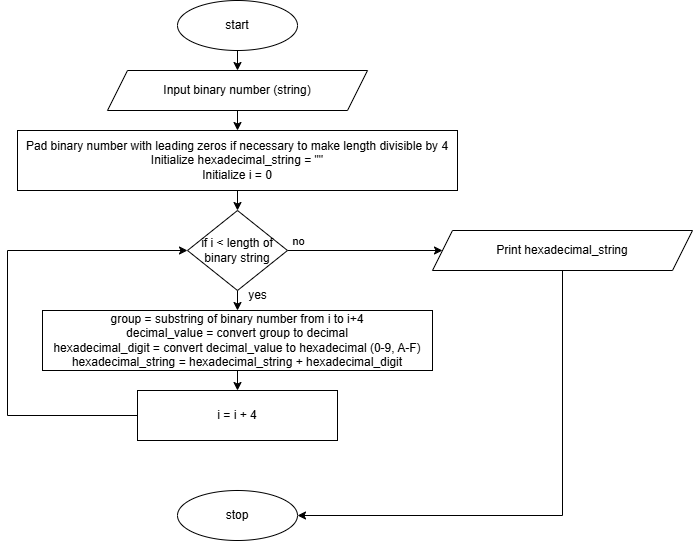

The diagram above was exported from draw.io. Its source (the exported page's mxGraphModel, read from the mxfile embedded in the PNG):
<mxGraphModel dx="954" dy="652" grid="1" gridSize="10" guides="1" tooltips="1" connect="1" arrows="1" fold="1" page="1" pageScale="1" pageWidth="827" pageHeight="1169" math="0" shadow="0">
  <root>
    <mxCell id="WIyWlLk6GJQsqaUBKTNV-0" />
    <mxCell id="WIyWlLk6GJQsqaUBKTNV-1" parent="WIyWlLk6GJQsqaUBKTNV-0" />
    <mxCell id="WuMwBpCh68BVUv0kICOM-0" style="edgeStyle=orthogonalEdgeStyle;rounded=0;orthogonalLoop=1;jettySize=auto;html=1;exitX=0.5;exitY=1;exitDx=0;exitDy=0;entryX=0.5;entryY=0;entryDx=0;entryDy=0;" edge="1" parent="WIyWlLk6GJQsqaUBKTNV-1" source="WuMwBpCh68BVUv0kICOM-1" target="WuMwBpCh68BVUv0kICOM-3">
      <mxGeometry relative="1" as="geometry" />
    </mxCell>
    <mxCell id="WuMwBpCh68BVUv0kICOM-1" value="start" style="ellipse;whiteSpace=wrap;html=1;" vertex="1" parent="WIyWlLk6GJQsqaUBKTNV-1">
      <mxGeometry x="280" y="30" width="120" height="50" as="geometry" />
    </mxCell>
    <mxCell id="WuMwBpCh68BVUv0kICOM-2" style="edgeStyle=orthogonalEdgeStyle;rounded=0;orthogonalLoop=1;jettySize=auto;html=1;exitX=0.5;exitY=1;exitDx=0;exitDy=0;entryX=0.5;entryY=0;entryDx=0;entryDy=0;" edge="1" parent="WIyWlLk6GJQsqaUBKTNV-1" source="WuMwBpCh68BVUv0kICOM-3" target="WuMwBpCh68BVUv0kICOM-5">
      <mxGeometry relative="1" as="geometry" />
    </mxCell>
    <mxCell id="WuMwBpCh68BVUv0kICOM-3" value="Input binary number (string)" style="shape=parallelogram;perimeter=parallelogramPerimeter;whiteSpace=wrap;html=1;fixedSize=1;" vertex="1" parent="WIyWlLk6GJQsqaUBKTNV-1">
      <mxGeometry x="210" y="100" width="260" height="40" as="geometry" />
    </mxCell>
    <mxCell id="WuMwBpCh68BVUv0kICOM-4" style="edgeStyle=orthogonalEdgeStyle;rounded=0;orthogonalLoop=1;jettySize=auto;html=1;exitX=0.5;exitY=1;exitDx=0;exitDy=0;entryX=0.5;entryY=0;entryDx=0;entryDy=0;" edge="1" parent="WIyWlLk6GJQsqaUBKTNV-1" source="WuMwBpCh68BVUv0kICOM-5" target="WuMwBpCh68BVUv0kICOM-9">
      <mxGeometry relative="1" as="geometry" />
    </mxCell>
    <mxCell id="WuMwBpCh68BVUv0kICOM-5" value="Pad binary number with leading zeros if necessary to make length divisible by 4&lt;div&gt;Initialize hexadecimal_string = &quot;&quot;&lt;/div&gt;&lt;div&gt;Initialize i = 0&lt;/div&gt;" style="rounded=0;whiteSpace=wrap;html=1;" vertex="1" parent="WIyWlLk6GJQsqaUBKTNV-1">
      <mxGeometry x="120" y="160" width="440" height="60" as="geometry" />
    </mxCell>
    <mxCell id="WuMwBpCh68BVUv0kICOM-6" style="edgeStyle=orthogonalEdgeStyle;rounded=0;orthogonalLoop=1;jettySize=auto;html=1;exitX=0.5;exitY=1;exitDx=0;exitDy=0;entryX=0.5;entryY=0;entryDx=0;entryDy=0;" edge="1" parent="WIyWlLk6GJQsqaUBKTNV-1" source="WuMwBpCh68BVUv0kICOM-9" target="WuMwBpCh68BVUv0kICOM-11">
      <mxGeometry relative="1" as="geometry" />
    </mxCell>
    <mxCell id="WuMwBpCh68BVUv0kICOM-7" style="edgeStyle=orthogonalEdgeStyle;rounded=0;orthogonalLoop=1;jettySize=auto;html=1;exitX=1;exitY=0.5;exitDx=0;exitDy=0;entryX=0;entryY=0.5;entryDx=0;entryDy=0;" edge="1" parent="WIyWlLk6GJQsqaUBKTNV-1" source="WuMwBpCh68BVUv0kICOM-9" target="WuMwBpCh68BVUv0kICOM-15">
      <mxGeometry relative="1" as="geometry" />
    </mxCell>
    <mxCell id="WuMwBpCh68BVUv0kICOM-8" value="no" style="edgeLabel;html=1;align=center;verticalAlign=middle;resizable=0;points=[];" vertex="1" connectable="0" parent="WuMwBpCh68BVUv0kICOM-7">
      <mxGeometry x="-0.6043" y="3" relative="1" as="geometry">
        <mxPoint x="-21" y="-7" as="offset" />
      </mxGeometry>
    </mxCell>
    <mxCell id="WuMwBpCh68BVUv0kICOM-9" value="if i &amp;lt; length of binary string" style="rhombus;whiteSpace=wrap;html=1;" vertex="1" parent="WIyWlLk6GJQsqaUBKTNV-1">
      <mxGeometry x="290" y="240" width="100" height="80" as="geometry" />
    </mxCell>
    <mxCell id="WuMwBpCh68BVUv0kICOM-10" style="edgeStyle=orthogonalEdgeStyle;rounded=0;orthogonalLoop=1;jettySize=auto;html=1;exitX=0.5;exitY=1;exitDx=0;exitDy=0;entryX=0.5;entryY=0;entryDx=0;entryDy=0;" edge="1" parent="WIyWlLk6GJQsqaUBKTNV-1" source="WuMwBpCh68BVUv0kICOM-11" target="WuMwBpCh68BVUv0kICOM-13">
      <mxGeometry relative="1" as="geometry" />
    </mxCell>
    <mxCell id="WuMwBpCh68BVUv0kICOM-11" value="group = substring of binary number from i to i+4&lt;div&gt;decimal_value = convert group to decimal&lt;/div&gt;&lt;div&gt;hexadecimal_digit = convert decimal_value to hexadecimal (0-9, A-F)&lt;/div&gt;&lt;div&gt;hexadecimal_string = hexadecimal_string + hexadecimal_digit&lt;/div&gt;" style="rounded=0;whiteSpace=wrap;html=1;" vertex="1" parent="WIyWlLk6GJQsqaUBKTNV-1">
      <mxGeometry x="145" y="340" width="390" height="60" as="geometry" />
    </mxCell>
    <mxCell id="WuMwBpCh68BVUv0kICOM-12" style="edgeStyle=orthogonalEdgeStyle;rounded=0;orthogonalLoop=1;jettySize=auto;html=1;exitX=0;exitY=0.5;exitDx=0;exitDy=0;entryX=0;entryY=0.5;entryDx=0;entryDy=0;" edge="1" parent="WIyWlLk6GJQsqaUBKTNV-1" source="WuMwBpCh68BVUv0kICOM-13" target="WuMwBpCh68BVUv0kICOM-9">
      <mxGeometry relative="1" as="geometry">
        <Array as="points">
          <mxPoint x="110" y="445" />
          <mxPoint x="110" y="280" />
        </Array>
      </mxGeometry>
    </mxCell>
    <mxCell id="WuMwBpCh68BVUv0kICOM-13" value="i = i + 4" style="rounded=0;whiteSpace=wrap;html=1;" vertex="1" parent="WIyWlLk6GJQsqaUBKTNV-1">
      <mxGeometry x="240" y="420" width="200" height="50" as="geometry" />
    </mxCell>
    <mxCell id="WuMwBpCh68BVUv0kICOM-14" style="edgeStyle=orthogonalEdgeStyle;rounded=0;orthogonalLoop=1;jettySize=auto;html=1;exitX=0.5;exitY=1;exitDx=0;exitDy=0;entryX=1;entryY=0.5;entryDx=0;entryDy=0;" edge="1" parent="WIyWlLk6GJQsqaUBKTNV-1" source="WuMwBpCh68BVUv0kICOM-15" target="WuMwBpCh68BVUv0kICOM-16">
      <mxGeometry relative="1" as="geometry" />
    </mxCell>
    <mxCell id="WuMwBpCh68BVUv0kICOM-15" value="Print hexadecimal_string" style="shape=parallelogram;perimeter=parallelogramPerimeter;whiteSpace=wrap;html=1;fixedSize=1;" vertex="1" parent="WIyWlLk6GJQsqaUBKTNV-1">
      <mxGeometry x="535" y="260" width="260" height="40" as="geometry" />
    </mxCell>
    <mxCell id="WuMwBpCh68BVUv0kICOM-16" value="stop" style="ellipse;whiteSpace=wrap;html=1;" vertex="1" parent="WIyWlLk6GJQsqaUBKTNV-1">
      <mxGeometry x="280" y="520" width="120" height="50" as="geometry" />
    </mxCell>
    <mxCell id="WuMwBpCh68BVUv0kICOM-17" value="yes" style="text;html=1;align=center;verticalAlign=middle;resizable=0;points=[];autosize=1;strokeColor=none;fillColor=none;" vertex="1" parent="WIyWlLk6GJQsqaUBKTNV-1">
      <mxGeometry x="340" y="310" width="40" height="30" as="geometry" />
    </mxCell>
  </root>
</mxGraphModel>